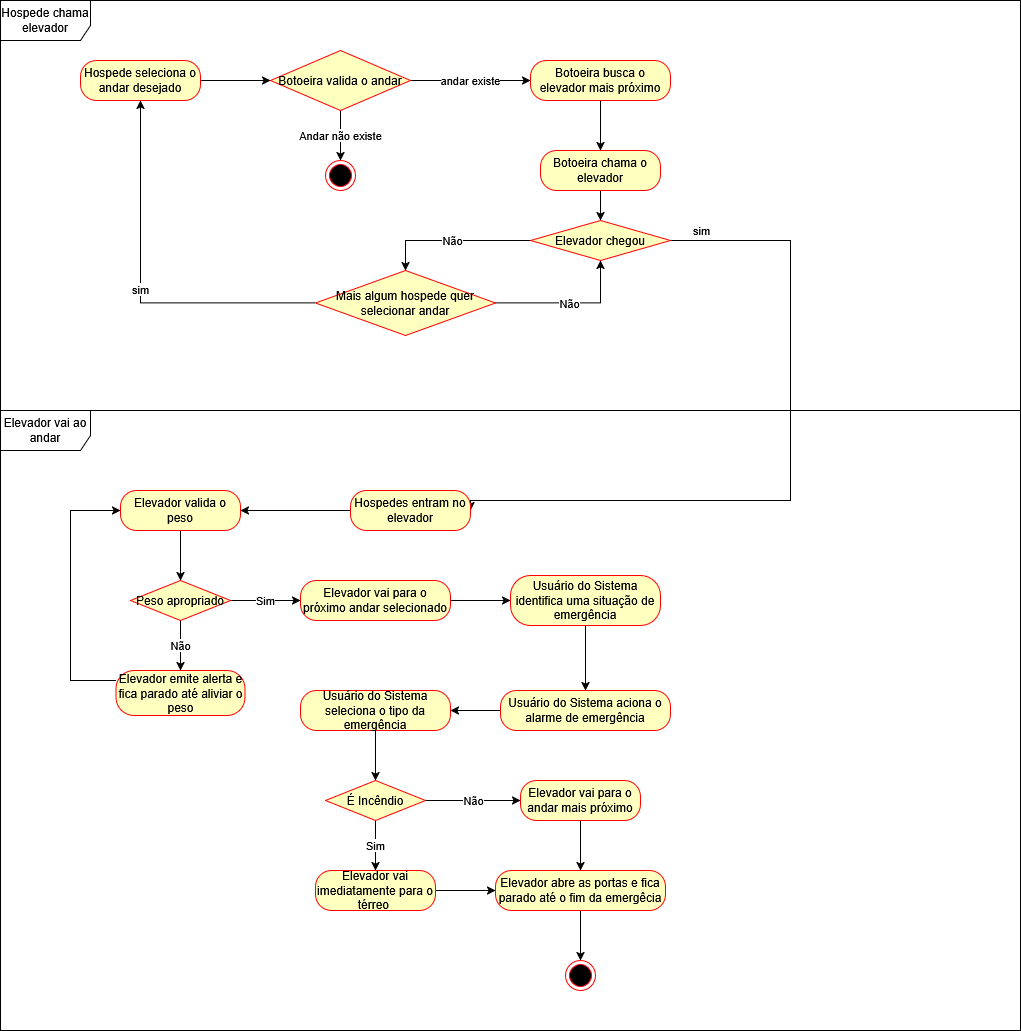

The diagram above was exported from draw.io. Its source (the exported page's mxGraphModel, read from the mxfile embedded in the PNG):
<mxGraphModel dx="872" dy="439" grid="1" gridSize="10" guides="1" tooltips="1" connect="1" arrows="1" fold="1" page="1" pageScale="1" pageWidth="827" pageHeight="1169" math="0" shadow="0">
  <root>
    <mxCell id="0" />
    <mxCell id="1" parent="0" />
    <mxCell id="Siyu_AXcZaGfF1OjZKnx-1" style="edgeStyle=orthogonalEdgeStyle;rounded=0;orthogonalLoop=1;jettySize=auto;html=1;entryX=0;entryY=0.5;entryDx=0;entryDy=0;" edge="1" parent="1" source="Siyu_AXcZaGfF1OjZKnx-2" target="Siyu_AXcZaGfF1OjZKnx-6">
      <mxGeometry relative="1" as="geometry" />
    </mxCell>
    <mxCell id="Siyu_AXcZaGfF1OjZKnx-2" value="Hospede seleciona o andar desejado" style="rounded=1;whiteSpace=wrap;html=1;arcSize=40;fontColor=#000000;fillColor=#ffffc0;strokeColor=#ff0000;" vertex="1" parent="1">
      <mxGeometry x="110" y="90" width="120" height="40" as="geometry" />
    </mxCell>
    <mxCell id="Siyu_AXcZaGfF1OjZKnx-3" value="Hospede chama elevador" style="shape=umlFrame;whiteSpace=wrap;html=1;pointerEvents=0;width=90;height=40;" vertex="1" parent="1">
      <mxGeometry x="30" y="30" width="1020" height="410" as="geometry" />
    </mxCell>
    <mxCell id="Siyu_AXcZaGfF1OjZKnx-4" value="andar existe" style="edgeStyle=orthogonalEdgeStyle;rounded=0;orthogonalLoop=1;jettySize=auto;html=1;entryX=0;entryY=0.5;entryDx=0;entryDy=0;" edge="1" parent="1" source="Siyu_AXcZaGfF1OjZKnx-6" target="Siyu_AXcZaGfF1OjZKnx-8">
      <mxGeometry relative="1" as="geometry" />
    </mxCell>
    <mxCell id="Siyu_AXcZaGfF1OjZKnx-5" value="Andar não existe" style="edgeStyle=orthogonalEdgeStyle;rounded=0;orthogonalLoop=1;jettySize=auto;html=1;" edge="1" parent="1" source="Siyu_AXcZaGfF1OjZKnx-6" target="Siyu_AXcZaGfF1OjZKnx-9">
      <mxGeometry relative="1" as="geometry" />
    </mxCell>
    <mxCell id="Siyu_AXcZaGfF1OjZKnx-6" value="Botoeira valida o andar" style="rhombus;whiteSpace=wrap;html=1;fontColor=#000000;fillColor=#ffffc0;strokeColor=#ff0000;" vertex="1" parent="1">
      <mxGeometry x="300" y="80" width="140" height="60" as="geometry" />
    </mxCell>
    <mxCell id="Siyu_AXcZaGfF1OjZKnx-7" style="edgeStyle=orthogonalEdgeStyle;rounded=0;orthogonalLoop=1;jettySize=auto;html=1;entryX=0.5;entryY=0;entryDx=0;entryDy=0;" edge="1" parent="1" source="Siyu_AXcZaGfF1OjZKnx-8" target="Siyu_AXcZaGfF1OjZKnx-11">
      <mxGeometry relative="1" as="geometry" />
    </mxCell>
    <mxCell id="Siyu_AXcZaGfF1OjZKnx-8" value="Botoeira busca o elevador mais próximo" style="rounded=1;whiteSpace=wrap;html=1;arcSize=40;fontColor=#000000;fillColor=#ffffc0;strokeColor=#ff0000;" vertex="1" parent="1">
      <mxGeometry x="560" y="90" width="140" height="40" as="geometry" />
    </mxCell>
    <mxCell id="Siyu_AXcZaGfF1OjZKnx-9" value="" style="ellipse;html=1;shape=endState;fillColor=#000000;strokeColor=#ff0000;" vertex="1" parent="1">
      <mxGeometry x="355" y="190" width="30" height="30" as="geometry" />
    </mxCell>
    <mxCell id="Siyu_AXcZaGfF1OjZKnx-10" value="" style="edgeStyle=orthogonalEdgeStyle;rounded=0;orthogonalLoop=1;jettySize=auto;html=1;" edge="1" parent="1" source="Siyu_AXcZaGfF1OjZKnx-11" target="Siyu_AXcZaGfF1OjZKnx-17">
      <mxGeometry relative="1" as="geometry" />
    </mxCell>
    <mxCell id="Siyu_AXcZaGfF1OjZKnx-11" value="Botoeira chama o elevador" style="rounded=1;whiteSpace=wrap;html=1;arcSize=40;fontColor=#000000;fillColor=#ffffc0;strokeColor=#ff0000;" vertex="1" parent="1">
      <mxGeometry x="570" y="180" width="120" height="40" as="geometry" />
    </mxCell>
    <mxCell id="Siyu_AXcZaGfF1OjZKnx-12" value="Elevador vai ao andar" style="shape=umlFrame;whiteSpace=wrap;html=1;pointerEvents=0;width=90;height=40;" vertex="1" parent="1">
      <mxGeometry x="30" y="440" width="1020" height="620" as="geometry" />
    </mxCell>
    <mxCell id="Siyu_AXcZaGfF1OjZKnx-13" value="sim" style="edgeStyle=orthogonalEdgeStyle;rounded=0;orthogonalLoop=1;jettySize=auto;html=1;" edge="1" parent="1" source="Siyu_AXcZaGfF1OjZKnx-14" target="Siyu_AXcZaGfF1OjZKnx-2">
      <mxGeometry relative="1" as="geometry" />
    </mxCell>
    <mxCell id="Siyu_AXcZaGfF1OjZKnx-61" value="Não" style="edgeStyle=orthogonalEdgeStyle;rounded=0;orthogonalLoop=1;jettySize=auto;html=1;" edge="1" parent="1" source="Siyu_AXcZaGfF1OjZKnx-14" target="Siyu_AXcZaGfF1OjZKnx-17">
      <mxGeometry relative="1" as="geometry" />
    </mxCell>
    <mxCell id="Siyu_AXcZaGfF1OjZKnx-14" value="Mais algum hospede quer selecionar andar" style="rhombus;whiteSpace=wrap;html=1;fontColor=#000000;fillColor=#ffffc0;strokeColor=#ff0000;" vertex="1" parent="1">
      <mxGeometry x="345" y="300" width="180" height="65" as="geometry" />
    </mxCell>
    <mxCell id="Siyu_AXcZaGfF1OjZKnx-15" value="Não" style="edgeStyle=orthogonalEdgeStyle;rounded=0;orthogonalLoop=1;jettySize=auto;html=1;" edge="1" parent="1" source="Siyu_AXcZaGfF1OjZKnx-17" target="Siyu_AXcZaGfF1OjZKnx-14">
      <mxGeometry relative="1" as="geometry" />
    </mxCell>
    <mxCell id="Siyu_AXcZaGfF1OjZKnx-16" value="sim" style="edgeStyle=orthogonalEdgeStyle;rounded=0;orthogonalLoop=1;jettySize=auto;html=1;entryX=1;entryY=0.5;entryDx=0;entryDy=0;" edge="1" parent="1" source="Siyu_AXcZaGfF1OjZKnx-17" target="Siyu_AXcZaGfF1OjZKnx-18">
      <mxGeometry x="-0.914" y="10" relative="1" as="geometry">
        <Array as="points">
          <mxPoint x="820" y="270" />
          <mxPoint x="820" y="530" />
        </Array>
        <mxPoint as="offset" />
      </mxGeometry>
    </mxCell>
    <mxCell id="Siyu_AXcZaGfF1OjZKnx-17" value="Elevador chegou" style="rhombus;whiteSpace=wrap;html=1;fontColor=#000000;fillColor=#ffffc0;strokeColor=#ff0000;" vertex="1" parent="1">
      <mxGeometry x="560" y="250" width="140" height="40" as="geometry" />
    </mxCell>
    <mxCell id="Siyu_AXcZaGfF1OjZKnx-20" style="edgeStyle=orthogonalEdgeStyle;rounded=0;orthogonalLoop=1;jettySize=auto;html=1;" edge="1" parent="1" source="Siyu_AXcZaGfF1OjZKnx-18" target="Siyu_AXcZaGfF1OjZKnx-19">
      <mxGeometry relative="1" as="geometry" />
    </mxCell>
    <mxCell id="Siyu_AXcZaGfF1OjZKnx-18" value="Hospedes entram no elevador" style="rounded=1;whiteSpace=wrap;html=1;arcSize=40;fontColor=#000000;fillColor=#ffffc0;strokeColor=#ff0000;" vertex="1" parent="1">
      <mxGeometry x="380" y="520" width="120" height="40" as="geometry" />
    </mxCell>
    <mxCell id="Siyu_AXcZaGfF1OjZKnx-51" style="edgeStyle=orthogonalEdgeStyle;rounded=0;orthogonalLoop=1;jettySize=auto;html=1;entryX=0.5;entryY=0;entryDx=0;entryDy=0;" edge="1" parent="1" source="Siyu_AXcZaGfF1OjZKnx-19" target="Siyu_AXcZaGfF1OjZKnx-48">
      <mxGeometry relative="1" as="geometry" />
    </mxCell>
    <mxCell id="Siyu_AXcZaGfF1OjZKnx-19" value="Elevador valida o peso" style="rounded=1;whiteSpace=wrap;html=1;arcSize=40;fontColor=#000000;fillColor=#ffffc0;strokeColor=#ff0000;" vertex="1" parent="1">
      <mxGeometry x="150" y="520" width="120" height="40" as="geometry" />
    </mxCell>
    <mxCell id="Siyu_AXcZaGfF1OjZKnx-25" style="edgeStyle=orthogonalEdgeStyle;rounded=0;orthogonalLoop=1;jettySize=auto;html=1;entryX=0;entryY=0.5;entryDx=0;entryDy=0;" edge="1" parent="1" source="Siyu_AXcZaGfF1OjZKnx-21" target="Siyu_AXcZaGfF1OjZKnx-23">
      <mxGeometry relative="1" as="geometry" />
    </mxCell>
    <mxCell id="Siyu_AXcZaGfF1OjZKnx-21" value="Elevador vai para o próximo andar selecionado" style="rounded=1;whiteSpace=wrap;html=1;arcSize=40;fontColor=#000000;fillColor=#ffffc0;strokeColor=#ff0000;" vertex="1" parent="1">
      <mxGeometry x="330" y="610" width="150" height="40" as="geometry" />
    </mxCell>
    <mxCell id="Siyu_AXcZaGfF1OjZKnx-28" style="edgeStyle=orthogonalEdgeStyle;rounded=0;orthogonalLoop=1;jettySize=auto;html=1;" edge="1" parent="1" source="Siyu_AXcZaGfF1OjZKnx-23" target="Siyu_AXcZaGfF1OjZKnx-26">
      <mxGeometry relative="1" as="geometry" />
    </mxCell>
    <mxCell id="Siyu_AXcZaGfF1OjZKnx-23" value="Usuário do Sistema identifica uma situação de emergência" style="rounded=1;whiteSpace=wrap;html=1;arcSize=40;fontColor=#000000;fillColor=#ffffc0;strokeColor=#ff0000;" vertex="1" parent="1">
      <mxGeometry x="540" y="605" width="150" height="50" as="geometry" />
    </mxCell>
    <mxCell id="Siyu_AXcZaGfF1OjZKnx-32" style="edgeStyle=orthogonalEdgeStyle;rounded=0;orthogonalLoop=1;jettySize=auto;html=1;" edge="1" parent="1" source="Siyu_AXcZaGfF1OjZKnx-26" target="Siyu_AXcZaGfF1OjZKnx-29">
      <mxGeometry relative="1" as="geometry" />
    </mxCell>
    <mxCell id="Siyu_AXcZaGfF1OjZKnx-26" value="Usuário do Sistema aciona o alarme de emergência" style="rounded=1;whiteSpace=wrap;html=1;arcSize=40;fontColor=#000000;fillColor=#ffffc0;strokeColor=#ff0000;" vertex="1" parent="1">
      <mxGeometry x="530" y="720" width="170" height="40" as="geometry" />
    </mxCell>
    <mxCell id="Siyu_AXcZaGfF1OjZKnx-38" style="edgeStyle=orthogonalEdgeStyle;rounded=0;orthogonalLoop=1;jettySize=auto;html=1;entryX=0.5;entryY=0;entryDx=0;entryDy=0;" edge="1" parent="1" source="Siyu_AXcZaGfF1OjZKnx-29" target="Siyu_AXcZaGfF1OjZKnx-33">
      <mxGeometry relative="1" as="geometry" />
    </mxCell>
    <mxCell id="Siyu_AXcZaGfF1OjZKnx-29" value="Usuário do Sistema seleciona o tipo da emergência" style="rounded=1;whiteSpace=wrap;html=1;arcSize=40;fontColor=#000000;fillColor=#ffffc0;strokeColor=#ff0000;" vertex="1" parent="1">
      <mxGeometry x="330" y="720" width="150" height="40" as="geometry" />
    </mxCell>
    <mxCell id="Siyu_AXcZaGfF1OjZKnx-40" value="Sim" style="edgeStyle=orthogonalEdgeStyle;rounded=0;orthogonalLoop=1;jettySize=auto;html=1;entryX=0.5;entryY=0;entryDx=0;entryDy=0;" edge="1" parent="1" source="Siyu_AXcZaGfF1OjZKnx-33" target="Siyu_AXcZaGfF1OjZKnx-36">
      <mxGeometry relative="1" as="geometry" />
    </mxCell>
    <mxCell id="Siyu_AXcZaGfF1OjZKnx-43" value="Não" style="edgeStyle=orthogonalEdgeStyle;rounded=0;orthogonalLoop=1;jettySize=auto;html=1;" edge="1" parent="1" source="Siyu_AXcZaGfF1OjZKnx-33" target="Siyu_AXcZaGfF1OjZKnx-41">
      <mxGeometry relative="1" as="geometry" />
    </mxCell>
    <mxCell id="Siyu_AXcZaGfF1OjZKnx-33" value="É Incêndio" style="rhombus;whiteSpace=wrap;html=1;fontColor=#000000;fillColor=#ffffc0;strokeColor=#ff0000;" vertex="1" parent="1">
      <mxGeometry x="355" y="810" width="100" height="40" as="geometry" />
    </mxCell>
    <mxCell id="Siyu_AXcZaGfF1OjZKnx-47" style="edgeStyle=orthogonalEdgeStyle;rounded=0;orthogonalLoop=1;jettySize=auto;html=1;" edge="1" parent="1" source="Siyu_AXcZaGfF1OjZKnx-36" target="Siyu_AXcZaGfF1OjZKnx-44">
      <mxGeometry relative="1" as="geometry" />
    </mxCell>
    <mxCell id="Siyu_AXcZaGfF1OjZKnx-36" value="Elevador vai imediatamente para o térreo&amp;nbsp;" style="rounded=1;whiteSpace=wrap;html=1;arcSize=40;fontColor=#000000;fillColor=#ffffc0;strokeColor=#ff0000;" vertex="1" parent="1">
      <mxGeometry x="345" y="900" width="120" height="40" as="geometry" />
    </mxCell>
    <mxCell id="Siyu_AXcZaGfF1OjZKnx-46" style="edgeStyle=orthogonalEdgeStyle;rounded=0;orthogonalLoop=1;jettySize=auto;html=1;entryX=0.5;entryY=0;entryDx=0;entryDy=0;" edge="1" parent="1" source="Siyu_AXcZaGfF1OjZKnx-41" target="Siyu_AXcZaGfF1OjZKnx-44">
      <mxGeometry relative="1" as="geometry" />
    </mxCell>
    <mxCell id="Siyu_AXcZaGfF1OjZKnx-41" value="Elevador vai para o andar mais próximo" style="rounded=1;whiteSpace=wrap;html=1;arcSize=40;fontColor=#000000;fillColor=#ffffc0;strokeColor=#ff0000;" vertex="1" parent="1">
      <mxGeometry x="550" y="810" width="120" height="40" as="geometry" />
    </mxCell>
    <mxCell id="Siyu_AXcZaGfF1OjZKnx-63" style="edgeStyle=orthogonalEdgeStyle;rounded=0;orthogonalLoop=1;jettySize=auto;html=1;entryX=0.5;entryY=0;entryDx=0;entryDy=0;" edge="1" parent="1" source="Siyu_AXcZaGfF1OjZKnx-44" target="Siyu_AXcZaGfF1OjZKnx-62">
      <mxGeometry relative="1" as="geometry" />
    </mxCell>
    <mxCell id="Siyu_AXcZaGfF1OjZKnx-44" value="Elevador abre as portas e fica parado até o fim da emergêcia" style="rounded=1;whiteSpace=wrap;html=1;arcSize=40;fontColor=#000000;fillColor=#ffffc0;strokeColor=#ff0000;" vertex="1" parent="1">
      <mxGeometry x="525" y="900" width="170" height="40" as="geometry" />
    </mxCell>
    <mxCell id="Siyu_AXcZaGfF1OjZKnx-52" value="Sim" style="edgeStyle=orthogonalEdgeStyle;rounded=0;orthogonalLoop=1;jettySize=auto;html=1;entryX=0;entryY=0.5;entryDx=0;entryDy=0;" edge="1" parent="1" source="Siyu_AXcZaGfF1OjZKnx-48" target="Siyu_AXcZaGfF1OjZKnx-21">
      <mxGeometry relative="1" as="geometry" />
    </mxCell>
    <mxCell id="Siyu_AXcZaGfF1OjZKnx-58" value="&lt;div&gt;Não&lt;/div&gt;" style="edgeStyle=orthogonalEdgeStyle;rounded=0;orthogonalLoop=1;jettySize=auto;html=1;entryX=0.5;entryY=0;entryDx=0;entryDy=0;" edge="1" parent="1" source="Siyu_AXcZaGfF1OjZKnx-48" target="Siyu_AXcZaGfF1OjZKnx-53">
      <mxGeometry relative="1" as="geometry" />
    </mxCell>
    <mxCell id="Siyu_AXcZaGfF1OjZKnx-48" value="Peso apropriado" style="rhombus;whiteSpace=wrap;html=1;fontColor=#000000;fillColor=#ffffc0;strokeColor=#ff0000;" vertex="1" parent="1">
      <mxGeometry x="160" y="610" width="100" height="40" as="geometry" />
    </mxCell>
    <mxCell id="Siyu_AXcZaGfF1OjZKnx-59" style="edgeStyle=orthogonalEdgeStyle;rounded=0;orthogonalLoop=1;jettySize=auto;html=1;entryX=0;entryY=0.5;entryDx=0;entryDy=0;" edge="1" parent="1" source="Siyu_AXcZaGfF1OjZKnx-53" target="Siyu_AXcZaGfF1OjZKnx-19">
      <mxGeometry relative="1" as="geometry">
        <Array as="points">
          <mxPoint x="100" y="710" />
          <mxPoint x="100" y="540" />
        </Array>
      </mxGeometry>
    </mxCell>
    <mxCell id="Siyu_AXcZaGfF1OjZKnx-53" value="Elevador emite alerta e fica parado até aliviar o peso" style="rounded=1;whiteSpace=wrap;html=1;arcSize=40;fontColor=#000000;fillColor=#ffffc0;strokeColor=#ff0000;" vertex="1" parent="1">
      <mxGeometry x="145.5" y="700" width="129" height="45" as="geometry" />
    </mxCell>
    <mxCell id="Siyu_AXcZaGfF1OjZKnx-62" value="" style="ellipse;html=1;shape=endState;fillColor=#000000;strokeColor=#ff0000;" vertex="1" parent="1">
      <mxGeometry x="595" y="990" width="30" height="30" as="geometry" />
    </mxCell>
  </root>
</mxGraphModel>